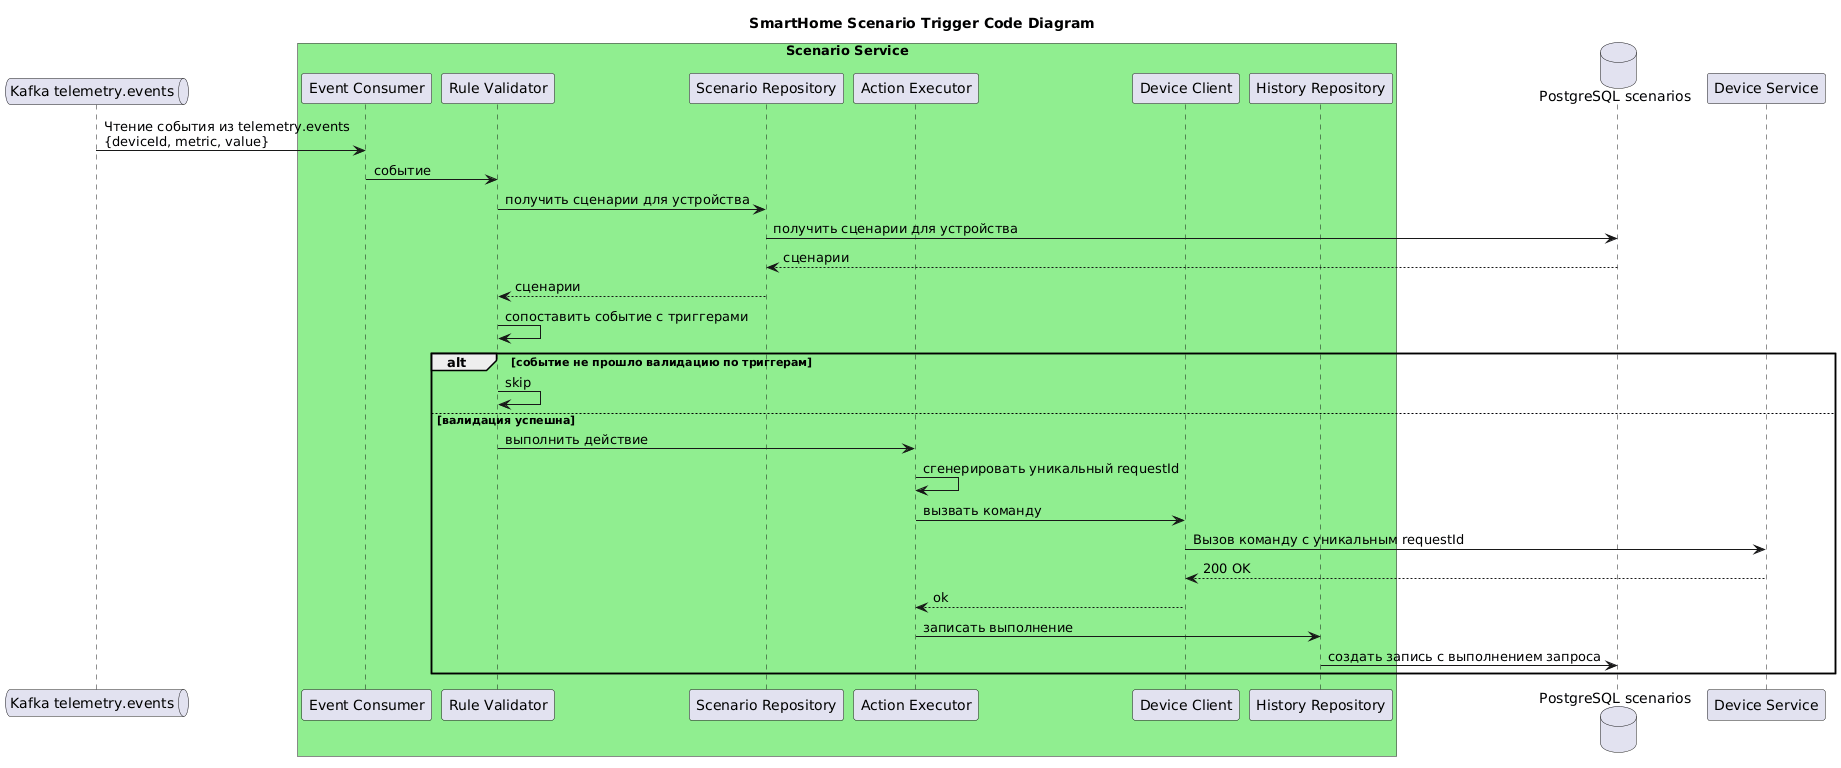

The diagram above was rendered by PlantUML. Its source (embedded in the PNG):
@startuml
title SmartHome Scenario Trigger Code Diagram

queue "Kafka telemetry.events" as Kafka

box "Scenario Service" #LightGreen
participant "Event Consumer" as Consumer
participant "Rule Validator" as Validator
participant "Scenario Repository" as ScenarioRepository
participant "Action Executor" as Executor
participant "Device Client" as DeviceClient
participant "History Repository" as HistoryRepository
end box

database "PostgreSQL scenarios" as DB
participant "Device Service" as DeviceService

Kafka -> Consumer : Чтение события из telemetry.events\n{deviceId, metric, value}
Consumer -> Validator : событие

Validator -> ScenarioRepository : получить сценарии для устройства
ScenarioRepository -> DB : получить сценарии для устройства
DB --> ScenarioRepository : сценарии
ScenarioRepository --> Validator : сценарии
Validator -> Validator : сопоставить событие с триггерами

alt событие не прошло валидацию по триггерам
    Validator -> Validator : skip
else валидация успешна
    Validator -> Executor : выполнить действие

    Executor -> Executor : сгенерировать уникальный requestId
    Executor -> DeviceClient : вызвать команду
    DeviceClient -> DeviceService : Вызов команду с уникальным requestId
    DeviceService --> DeviceClient : 200 OK
    DeviceClient --> Executor : ok

    Executor -> HistoryRepository : записать выполнение
    HistoryRepository -> DB : создать запись с выполнением запроса
end

@enduml